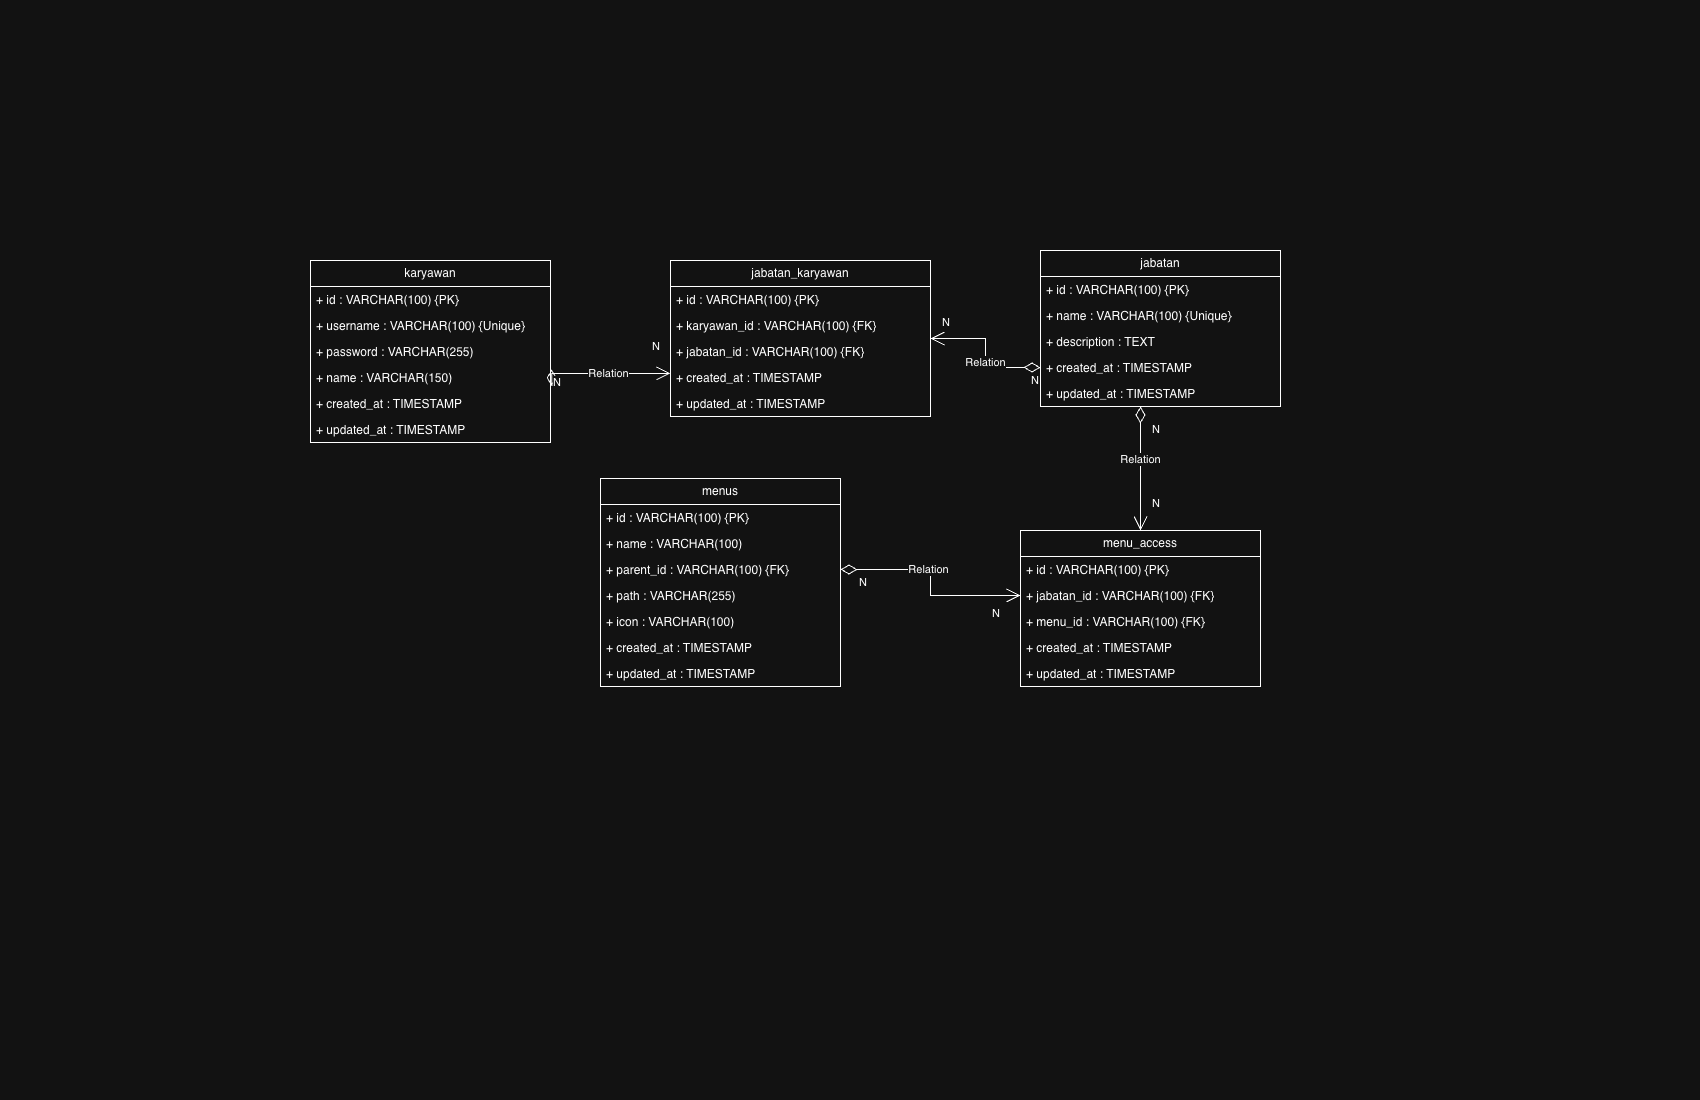

The diagram above was exported from draw.io. Its source (the exported page's mxGraphModel, read from the mxfile embedded in the PNG):
<mxGraphModel dx="1639" dy="1161" grid="1" gridSize="10" guides="1" tooltips="1" connect="1" arrows="1" fold="1" page="1" pageScale="1" pageWidth="850" pageHeight="1100" math="0" shadow="0">
  <root>
    <mxCell id="0" />
    <mxCell id="1" parent="0" />
    <mxCell id="P2KqdsGYuHZ0Z7GiHQ8j-1" parent="1" style="swimlane;fontStyle=0;childLayout=stackLayout;horizontal=1;startSize=26;fillColor=none;horizontalStack=0;resizeParent=1;resizeParentMax=0;resizeLast=0;collapsible=1;marginBottom=0;whiteSpace=wrap;html=1;" value="karyawan" vertex="1">
      <mxGeometry height="182" width="240" x="310" y="260" as="geometry" />
    </mxCell>
    <mxCell id="P2KqdsGYuHZ0Z7GiHQ8j-2" parent="P2KqdsGYuHZ0Z7GiHQ8j-1" style="text;strokeColor=none;fillColor=none;align=left;verticalAlign=top;spacingLeft=4;spacingRight=4;overflow=hidden;rotatable=0;points=[[0,0.5],[1,0.5]];portConstraint=eastwest;whiteSpace=wrap;html=1;" value="+ id : VARCHAR(100) {PK}" vertex="1">
      <mxGeometry height="26" width="240" y="26" as="geometry" />
    </mxCell>
    <mxCell id="P2KqdsGYuHZ0Z7GiHQ8j-3" parent="P2KqdsGYuHZ0Z7GiHQ8j-1" style="text;strokeColor=none;fillColor=none;align=left;verticalAlign=top;spacingLeft=4;spacingRight=4;overflow=hidden;rotatable=0;points=[[0,0.5],[1,0.5]];portConstraint=eastwest;whiteSpace=wrap;html=1;" value="+ username : VARCHAR(100) {Unique}" vertex="1">
      <mxGeometry height="26" width="240" y="52" as="geometry" />
    </mxCell>
    <mxCell id="P2KqdsGYuHZ0Z7GiHQ8j-4" parent="P2KqdsGYuHZ0Z7GiHQ8j-1" style="text;strokeColor=none;fillColor=none;align=left;verticalAlign=top;spacingLeft=4;spacingRight=4;overflow=hidden;rotatable=0;points=[[0,0.5],[1,0.5]];portConstraint=eastwest;whiteSpace=wrap;html=1;" value="+ password : VARCHAR(255)" vertex="1">
      <mxGeometry height="26" width="240" y="78" as="geometry" />
    </mxCell>
    <mxCell id="P2KqdsGYuHZ0Z7GiHQ8j-5" parent="P2KqdsGYuHZ0Z7GiHQ8j-1" style="text;strokeColor=none;fillColor=none;align=left;verticalAlign=top;spacingLeft=4;spacingRight=4;overflow=hidden;rotatable=0;points=[[0,0.5],[1,0.5]];portConstraint=eastwest;whiteSpace=wrap;html=1;" value="+ name : VARCHAR(150)" vertex="1">
      <mxGeometry height="26" width="240" y="104" as="geometry" />
    </mxCell>
    <mxCell id="P2KqdsGYuHZ0Z7GiHQ8j-6" parent="P2KqdsGYuHZ0Z7GiHQ8j-1" style="text;strokeColor=none;fillColor=none;align=left;verticalAlign=top;spacingLeft=4;spacingRight=4;overflow=hidden;rotatable=0;points=[[0,0.5],[1,0.5]];portConstraint=eastwest;whiteSpace=wrap;html=1;" value="+ created_at : TIMESTAMP" vertex="1">
      <mxGeometry height="26" width="240" y="130" as="geometry" />
    </mxCell>
    <mxCell id="P2KqdsGYuHZ0Z7GiHQ8j-7" parent="P2KqdsGYuHZ0Z7GiHQ8j-1" style="text;strokeColor=none;fillColor=none;align=left;verticalAlign=top;spacingLeft=4;spacingRight=4;overflow=hidden;rotatable=0;points=[[0,0.5],[1,0.5]];portConstraint=eastwest;whiteSpace=wrap;html=1;" value="+ updated_at : TIMESTAMP" vertex="1">
      <mxGeometry height="26" width="240" y="156" as="geometry" />
    </mxCell>
    <mxCell id="P2KqdsGYuHZ0Z7GiHQ8j-8" parent="1" style="swimlane;fontStyle=0;childLayout=stackLayout;horizontal=1;startSize=26;fillColor=none;horizontalStack=0;resizeParent=1;resizeParentMax=0;resizeLast=0;collapsible=1;marginBottom=0;whiteSpace=wrap;html=1;" value="jabatan" vertex="1">
      <mxGeometry height="156" width="240" x="1040" y="250" as="geometry" />
    </mxCell>
    <mxCell id="P2KqdsGYuHZ0Z7GiHQ8j-9" parent="P2KqdsGYuHZ0Z7GiHQ8j-8" style="text;strokeColor=none;fillColor=none;align=left;verticalAlign=top;spacingLeft=4;spacingRight=4;overflow=hidden;rotatable=0;points=[[0,0.5],[1,0.5]];portConstraint=eastwest;whiteSpace=wrap;html=1;" value="+ id : VARCHAR(100) {PK}" vertex="1">
      <mxGeometry height="26" width="240" y="26" as="geometry" />
    </mxCell>
    <mxCell id="P2KqdsGYuHZ0Z7GiHQ8j-10" parent="P2KqdsGYuHZ0Z7GiHQ8j-8" style="text;strokeColor=none;fillColor=none;align=left;verticalAlign=top;spacingLeft=4;spacingRight=4;overflow=hidden;rotatable=0;points=[[0,0.5],[1,0.5]];portConstraint=eastwest;whiteSpace=wrap;html=1;" value="+ name : VARCHAR(100) {Unique}" vertex="1">
      <mxGeometry height="26" width="240" y="52" as="geometry" />
    </mxCell>
    <mxCell id="P2KqdsGYuHZ0Z7GiHQ8j-11" parent="P2KqdsGYuHZ0Z7GiHQ8j-8" style="text;strokeColor=none;fillColor=none;align=left;verticalAlign=top;spacingLeft=4;spacingRight=4;overflow=hidden;rotatable=0;points=[[0,0.5],[1,0.5]];portConstraint=eastwest;whiteSpace=wrap;html=1;" value="+ description : TEXT" vertex="1">
      <mxGeometry height="26" width="240" y="78" as="geometry" />
    </mxCell>
    <mxCell id="P2KqdsGYuHZ0Z7GiHQ8j-12" parent="P2KqdsGYuHZ0Z7GiHQ8j-8" style="text;strokeColor=none;fillColor=none;align=left;verticalAlign=top;spacingLeft=4;spacingRight=4;overflow=hidden;rotatable=0;points=[[0,0.5],[1,0.5]];portConstraint=eastwest;whiteSpace=wrap;html=1;" value="+ created_at : TIMESTAMP" vertex="1">
      <mxGeometry height="26" width="240" y="104" as="geometry" />
    </mxCell>
    <mxCell id="P2KqdsGYuHZ0Z7GiHQ8j-13" parent="P2KqdsGYuHZ0Z7GiHQ8j-8" style="text;strokeColor=none;fillColor=none;align=left;verticalAlign=top;spacingLeft=4;spacingRight=4;overflow=hidden;rotatable=0;points=[[0,0.5],[1,0.5]];portConstraint=eastwest;whiteSpace=wrap;html=1;" value="+ updated_at : TIMESTAMP" vertex="1">
      <mxGeometry height="26" width="240" y="130" as="geometry" />
    </mxCell>
    <mxCell id="P2KqdsGYuHZ0Z7GiHQ8j-14" parent="1" style="swimlane;fontStyle=0;childLayout=stackLayout;horizontal=1;startSize=26;fillColor=none;horizontalStack=0;resizeParent=1;resizeParentMax=0;resizeLast=0;collapsible=1;marginBottom=0;whiteSpace=wrap;html=1;" value="jabatan_karyawan" vertex="1">
      <mxGeometry height="156" width="260" x="670" y="260" as="geometry" />
    </mxCell>
    <mxCell id="P2KqdsGYuHZ0Z7GiHQ8j-15" parent="P2KqdsGYuHZ0Z7GiHQ8j-14" style="text;strokeColor=none;fillColor=none;align=left;verticalAlign=top;spacingLeft=4;spacingRight=4;overflow=hidden;rotatable=0;points=[[0,0.5],[1,0.5]];portConstraint=eastwest;whiteSpace=wrap;html=1;" value="+ id : VARCHAR(100) {PK}" vertex="1">
      <mxGeometry height="26" width="260" y="26" as="geometry" />
    </mxCell>
    <mxCell id="P2KqdsGYuHZ0Z7GiHQ8j-16" parent="P2KqdsGYuHZ0Z7GiHQ8j-14" style="text;strokeColor=none;fillColor=none;align=left;verticalAlign=top;spacingLeft=4;spacingRight=4;overflow=hidden;rotatable=0;points=[[0,0.5],[1,0.5]];portConstraint=eastwest;whiteSpace=wrap;html=1;" value="+ karyawan_id : VARCHAR(100) {FK}" vertex="1">
      <mxGeometry height="26" width="260" y="52" as="geometry" />
    </mxCell>
    <mxCell id="P2KqdsGYuHZ0Z7GiHQ8j-17" parent="P2KqdsGYuHZ0Z7GiHQ8j-14" style="text;strokeColor=none;fillColor=none;align=left;verticalAlign=top;spacingLeft=4;spacingRight=4;overflow=hidden;rotatable=0;points=[[0,0.5],[1,0.5]];portConstraint=eastwest;whiteSpace=wrap;html=1;" value="+ jabatan_id : VARCHAR(100) {FK}" vertex="1">
      <mxGeometry height="26" width="260" y="78" as="geometry" />
    </mxCell>
    <mxCell id="P2KqdsGYuHZ0Z7GiHQ8j-18" parent="P2KqdsGYuHZ0Z7GiHQ8j-14" style="text;strokeColor=none;fillColor=none;align=left;verticalAlign=top;spacingLeft=4;spacingRight=4;overflow=hidden;rotatable=0;points=[[0,0.5],[1,0.5]];portConstraint=eastwest;whiteSpace=wrap;html=1;" value="+ created_at : TIMESTAMP" vertex="1">
      <mxGeometry height="26" width="260" y="104" as="geometry" />
    </mxCell>
    <mxCell id="P2KqdsGYuHZ0Z7GiHQ8j-19" parent="P2KqdsGYuHZ0Z7GiHQ8j-14" style="text;strokeColor=none;fillColor=none;align=left;verticalAlign=top;spacingLeft=4;spacingRight=4;overflow=hidden;rotatable=0;points=[[0,0.5],[1,0.5]];portConstraint=eastwest;whiteSpace=wrap;html=1;" value="+ updated_at : TIMESTAMP" vertex="1">
      <mxGeometry height="26" width="260" y="130" as="geometry" />
    </mxCell>
    <mxCell id="P2KqdsGYuHZ0Z7GiHQ8j-20" parent="1" style="swimlane;fontStyle=0;childLayout=stackLayout;horizontal=1;startSize=26;fillColor=none;horizontalStack=0;resizeParent=1;resizeParentMax=0;resizeLast=0;collapsible=1;marginBottom=0;whiteSpace=wrap;html=1;" value="menus" vertex="1">
      <mxGeometry height="208" width="240" x="600" y="478" as="geometry" />
    </mxCell>
    <mxCell id="P2KqdsGYuHZ0Z7GiHQ8j-21" parent="P2KqdsGYuHZ0Z7GiHQ8j-20" style="text;strokeColor=none;fillColor=none;align=left;verticalAlign=top;spacingLeft=4;spacingRight=4;overflow=hidden;rotatable=0;points=[[0,0.5],[1,0.5]];portConstraint=eastwest;whiteSpace=wrap;html=1;" value="+ id : VARCHAR(100) {PK}" vertex="1">
      <mxGeometry height="26" width="240" y="26" as="geometry" />
    </mxCell>
    <mxCell id="P2KqdsGYuHZ0Z7GiHQ8j-22" parent="P2KqdsGYuHZ0Z7GiHQ8j-20" style="text;strokeColor=none;fillColor=none;align=left;verticalAlign=top;spacingLeft=4;spacingRight=4;overflow=hidden;rotatable=0;points=[[0,0.5],[1,0.5]];portConstraint=eastwest;whiteSpace=wrap;html=1;" value="+ name : VARCHAR(100)" vertex="1">
      <mxGeometry height="26" width="240" y="52" as="geometry" />
    </mxCell>
    <mxCell id="P2KqdsGYuHZ0Z7GiHQ8j-23" parent="P2KqdsGYuHZ0Z7GiHQ8j-20" style="text;strokeColor=none;fillColor=none;align=left;verticalAlign=top;spacingLeft=4;spacingRight=4;overflow=hidden;rotatable=0;points=[[0,0.5],[1,0.5]];portConstraint=eastwest;whiteSpace=wrap;html=1;" value="+ parent_id : VARCHAR(100) {FK}" vertex="1">
      <mxGeometry height="26" width="240" y="78" as="geometry" />
    </mxCell>
    <mxCell id="P2KqdsGYuHZ0Z7GiHQ8j-24" parent="P2KqdsGYuHZ0Z7GiHQ8j-20" style="text;strokeColor=none;fillColor=none;align=left;verticalAlign=top;spacingLeft=4;spacingRight=4;overflow=hidden;rotatable=0;points=[[0,0.5],[1,0.5]];portConstraint=eastwest;whiteSpace=wrap;html=1;" value="+ path : VARCHAR(255)" vertex="1">
      <mxGeometry height="26" width="240" y="104" as="geometry" />
    </mxCell>
    <mxCell id="P2KqdsGYuHZ0Z7GiHQ8j-25" parent="P2KqdsGYuHZ0Z7GiHQ8j-20" style="text;strokeColor=none;fillColor=none;align=left;verticalAlign=top;spacingLeft=4;spacingRight=4;overflow=hidden;rotatable=0;points=[[0,0.5],[1,0.5]];portConstraint=eastwest;whiteSpace=wrap;html=1;" value="+ icon : VARCHAR(100)" vertex="1">
      <mxGeometry height="26" width="240" y="130" as="geometry" />
    </mxCell>
    <mxCell id="P2KqdsGYuHZ0Z7GiHQ8j-26" parent="P2KqdsGYuHZ0Z7GiHQ8j-20" style="text;strokeColor=none;fillColor=none;align=left;verticalAlign=top;spacingLeft=4;spacingRight=4;overflow=hidden;rotatable=0;points=[[0,0.5],[1,0.5]];portConstraint=eastwest;whiteSpace=wrap;html=1;" value="+ created_at : TIMESTAMP" vertex="1">
      <mxGeometry height="26" width="240" y="156" as="geometry" />
    </mxCell>
    <mxCell id="P2KqdsGYuHZ0Z7GiHQ8j-27" parent="P2KqdsGYuHZ0Z7GiHQ8j-20" style="text;strokeColor=none;fillColor=none;align=left;verticalAlign=top;spacingLeft=4;spacingRight=4;overflow=hidden;rotatable=0;points=[[0,0.5],[1,0.5]];portConstraint=eastwest;whiteSpace=wrap;html=1;" value="+ updated_at : TIMESTAMP" vertex="1">
      <mxGeometry height="26" width="240" y="182" as="geometry" />
    </mxCell>
    <mxCell id="P2KqdsGYuHZ0Z7GiHQ8j-28" parent="1" style="swimlane;fontStyle=0;childLayout=stackLayout;horizontal=1;startSize=26;fillColor=none;horizontalStack=0;resizeParent=1;resizeParentMax=0;resizeLast=0;collapsible=1;marginBottom=0;whiteSpace=wrap;html=1;" value="menu_access" vertex="1">
      <mxGeometry height="156" width="240" x="1020" y="530" as="geometry" />
    </mxCell>
    <mxCell id="P2KqdsGYuHZ0Z7GiHQ8j-29" parent="P2KqdsGYuHZ0Z7GiHQ8j-28" style="text;strokeColor=none;fillColor=none;align=left;verticalAlign=top;spacingLeft=4;spacingRight=4;overflow=hidden;rotatable=0;points=[[0,0.5],[1,0.5]];portConstraint=eastwest;whiteSpace=wrap;html=1;" value="+ id : VARCHAR(100) {PK}" vertex="1">
      <mxGeometry height="26" width="240" y="26" as="geometry" />
    </mxCell>
    <mxCell id="P2KqdsGYuHZ0Z7GiHQ8j-30" parent="P2KqdsGYuHZ0Z7GiHQ8j-28" style="text;strokeColor=none;fillColor=none;align=left;verticalAlign=top;spacingLeft=4;spacingRight=4;overflow=hidden;rotatable=0;points=[[0,0.5],[1,0.5]];portConstraint=eastwest;whiteSpace=wrap;html=1;" value="+ jabatan_id : VARCHAR(100) {FK}" vertex="1">
      <mxGeometry height="26" width="240" y="52" as="geometry" />
    </mxCell>
    <mxCell id="P2KqdsGYuHZ0Z7GiHQ8j-31" parent="P2KqdsGYuHZ0Z7GiHQ8j-28" style="text;strokeColor=none;fillColor=none;align=left;verticalAlign=top;spacingLeft=4;spacingRight=4;overflow=hidden;rotatable=0;points=[[0,0.5],[1,0.5]];portConstraint=eastwest;whiteSpace=wrap;html=1;" value="+ menu_id : VARCHAR(100) {FK}" vertex="1">
      <mxGeometry height="26" width="240" y="78" as="geometry" />
    </mxCell>
    <mxCell id="P2KqdsGYuHZ0Z7GiHQ8j-32" parent="P2KqdsGYuHZ0Z7GiHQ8j-28" style="text;strokeColor=none;fillColor=none;align=left;verticalAlign=top;spacingLeft=4;spacingRight=4;overflow=hidden;rotatable=0;points=[[0,0.5],[1,0.5]];portConstraint=eastwest;whiteSpace=wrap;html=1;" value="+ created_at : TIMESTAMP" vertex="1">
      <mxGeometry height="26" width="240" y="104" as="geometry" />
    </mxCell>
    <mxCell id="P2KqdsGYuHZ0Z7GiHQ8j-33" parent="P2KqdsGYuHZ0Z7GiHQ8j-28" style="text;strokeColor=none;fillColor=none;align=left;verticalAlign=top;spacingLeft=4;spacingRight=4;overflow=hidden;rotatable=0;points=[[0,0.5],[1,0.5]];portConstraint=eastwest;whiteSpace=wrap;html=1;" value="+ updated_at : TIMESTAMP" vertex="1">
      <mxGeometry height="26" width="240" y="130" as="geometry" />
    </mxCell>
    <mxCell id="P2KqdsGYuHZ0Z7GiHQ8j-34" edge="1" parent="1" source="P2KqdsGYuHZ0Z7GiHQ8j-5" style="endArrow=open;html=1;endSize=12;startArrow=diamondThin;startSize=14;startFill=0;edgeStyle=orthogonalEdgeStyle;rounded=0;exitX=1.005;exitY=0.188;exitDx=0;exitDy=0;exitPerimeter=0;" target="P2KqdsGYuHZ0Z7GiHQ8j-14" value="Relation">
      <mxGeometry relative="1" as="geometry">
        <Array as="points">
          <mxPoint x="790" y="372.9" />
        </Array>
        <mxPoint x="990" y="420" as="sourcePoint" />
        <mxPoint x="1150" y="420" as="targetPoint" />
      </mxGeometry>
    </mxCell>
    <mxCell id="P2KqdsGYuHZ0Z7GiHQ8j-35" connectable="0" parent="P2KqdsGYuHZ0Z7GiHQ8j-34" style="edgeLabel;resizable=0;html=1;align=left;verticalAlign=top;" value="N" vertex="1">
      <mxGeometry relative="1" x="-1" as="geometry" />
    </mxCell>
    <mxCell id="P2KqdsGYuHZ0Z7GiHQ8j-36" connectable="0" parent="P2KqdsGYuHZ0Z7GiHQ8j-34" style="edgeLabel;resizable=0;html=1;align=right;verticalAlign=top;" value="N" vertex="1">
      <mxGeometry relative="1" x="1" as="geometry">
        <mxPoint x="-10" y="-40" as="offset" />
      </mxGeometry>
    </mxCell>
    <mxCell id="P2KqdsGYuHZ0Z7GiHQ8j-37" edge="1" parent="1" source="P2KqdsGYuHZ0Z7GiHQ8j-12" style="endArrow=open;html=1;endSize=12;startArrow=diamondThin;startSize=14;startFill=0;edgeStyle=orthogonalEdgeStyle;rounded=0;" target="P2KqdsGYuHZ0Z7GiHQ8j-14" value="Relation">
      <mxGeometry relative="1" x="-0.1421" as="geometry">
        <mxPoint as="offset" />
        <Array as="points" />
        <mxPoint x="1010" y="380" as="sourcePoint" />
        <mxPoint x="839" y="557.1" as="targetPoint" />
      </mxGeometry>
    </mxCell>
    <mxCell id="P2KqdsGYuHZ0Z7GiHQ8j-38" connectable="0" parent="P2KqdsGYuHZ0Z7GiHQ8j-37" style="edgeLabel;resizable=0;html=1;align=left;verticalAlign=top;" value="N" vertex="1">
      <mxGeometry relative="1" x="-0.8384" as="geometry" />
    </mxCell>
    <mxCell id="P2KqdsGYuHZ0Z7GiHQ8j-39" connectable="0" parent="P2KqdsGYuHZ0Z7GiHQ8j-37" style="edgeLabel;resizable=0;html=1;align=right;verticalAlign=top;" value="N" vertex="1">
      <mxGeometry relative="1" x="0.9984" as="geometry">
        <mxPoint x="20" y="-29" as="offset" />
      </mxGeometry>
    </mxCell>
    <mxCell id="P2KqdsGYuHZ0Z7GiHQ8j-40" edge="1" parent="1" source="P2KqdsGYuHZ0Z7GiHQ8j-13" style="endArrow=open;html=1;endSize=12;startArrow=diamondThin;startSize=14;startFill=0;edgeStyle=orthogonalEdgeStyle;rounded=0;entryX=0.5;entryY=0;entryDx=0;entryDy=0;" target="P2KqdsGYuHZ0Z7GiHQ8j-28" value="Relation">
      <mxGeometry relative="1" x="-0.144" as="geometry">
        <mxPoint as="offset" />
        <Array as="points">
          <mxPoint x="1140" y="430" />
          <mxPoint x="1140" y="430" />
        </Array>
        <mxPoint x="940" y="580" as="sourcePoint" />
        <mxPoint x="1030" y="360" as="targetPoint" />
      </mxGeometry>
    </mxCell>
    <mxCell id="P2KqdsGYuHZ0Z7GiHQ8j-41" connectable="0" parent="P2KqdsGYuHZ0Z7GiHQ8j-40" style="edgeLabel;resizable=0;html=1;align=left;verticalAlign=top;" value="N" vertex="1">
      <mxGeometry relative="1" x="-0.8755" as="geometry">
        <mxPoint x="10" y="2" as="offset" />
      </mxGeometry>
    </mxCell>
    <mxCell id="P2KqdsGYuHZ0Z7GiHQ8j-42" connectable="0" parent="P2KqdsGYuHZ0Z7GiHQ8j-40" style="edgeLabel;resizable=0;html=1;align=right;verticalAlign=top;" value="N" vertex="1">
      <mxGeometry relative="1" x="1" as="geometry">
        <mxPoint x="20" y="-40" as="offset" />
      </mxGeometry>
    </mxCell>
    <mxCell id="P2KqdsGYuHZ0Z7GiHQ8j-43" edge="1" parent="1" source="P2KqdsGYuHZ0Z7GiHQ8j-23" style="endArrow=open;html=1;endSize=12;startArrow=diamondThin;startSize=14;startFill=0;edgeStyle=orthogonalEdgeStyle;rounded=0;entryX=0;entryY=0.5;entryDx=0;entryDy=0;" target="P2KqdsGYuHZ0Z7GiHQ8j-30" value="Relation">
      <mxGeometry relative="1" x="-0.1421" as="geometry">
        <mxPoint as="offset" />
        <Array as="points" />
        <mxPoint x="1120" y="399" as="sourcePoint" />
        <mxPoint x="1010" y="370" as="targetPoint" />
      </mxGeometry>
    </mxCell>
    <mxCell id="P2KqdsGYuHZ0Z7GiHQ8j-44" connectable="0" parent="P2KqdsGYuHZ0Z7GiHQ8j-43" style="edgeLabel;resizable=0;html=1;align=left;verticalAlign=top;" value="N" vertex="1">
      <mxGeometry relative="1" x="-0.8384" as="geometry" />
    </mxCell>
    <mxCell id="P2KqdsGYuHZ0Z7GiHQ8j-45" connectable="0" parent="P2KqdsGYuHZ0Z7GiHQ8j-43" style="edgeLabel;resizable=0;html=1;align=right;verticalAlign=top;" value="N" vertex="1">
      <mxGeometry relative="1" x="1" as="geometry">
        <mxPoint x="-20" y="5" as="offset" />
      </mxGeometry>
    </mxCell>
  </root>
</mxGraphModel>